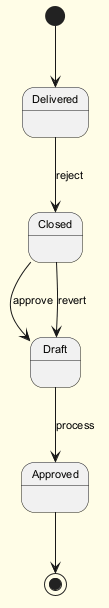

The diagram above was rendered by PlantUML. Its source (embedded in the PNG):
@startuml
skinparam backgroundColor #FFFDE7
skinparam classBackgroundColor #FFF9C4
skinparam classBorderColor #F57F17
skinparam defaultFontSize 11
[*] --> Delivered
Delivered --> Closed : reject
Closed --> Draft : approve
Draft --> Approved : process
Closed --> Draft : revert
Approved --> [*]
@enduml